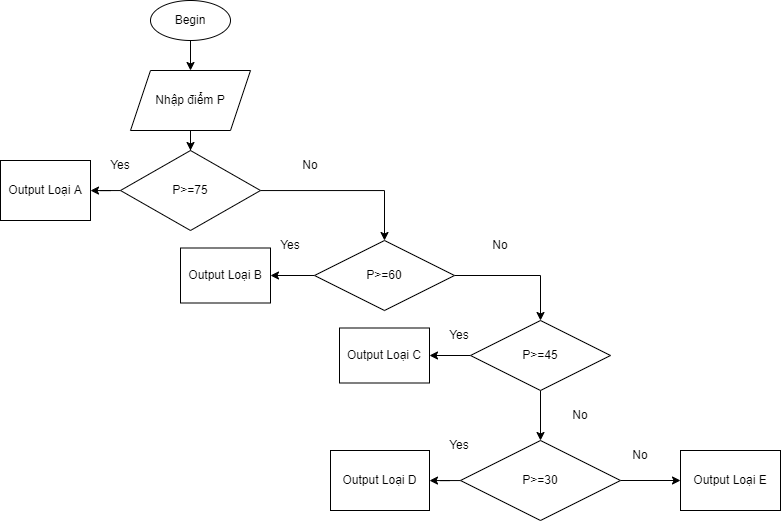

The diagram above was exported from draw.io. Its source (the exported page's mxGraphModel, read from the mxfile embedded in the PNG):
<mxGraphModel dx="920" dy="513" grid="1" gridSize="10" guides="1" tooltips="1" connect="1" arrows="1" fold="1" page="1" pageScale="1" pageWidth="827" pageHeight="1169" math="0" shadow="0">
  <root>
    <mxCell id="0" />
    <mxCell id="1" parent="0" />
    <mxCell id="Ua5WwZRXjFRP3eaxC46P-3" value="" style="edgeStyle=orthogonalEdgeStyle;rounded=0;orthogonalLoop=1;jettySize=auto;html=1;" edge="1" parent="1" source="Ua5WwZRXjFRP3eaxC46P-1" target="Ua5WwZRXjFRP3eaxC46P-2">
      <mxGeometry relative="1" as="geometry" />
    </mxCell>
    <mxCell id="Ua5WwZRXjFRP3eaxC46P-1" value="Begin" style="ellipse;whiteSpace=wrap;html=1;" vertex="1" parent="1">
      <mxGeometry x="180" y="20" width="80" height="40" as="geometry" />
    </mxCell>
    <mxCell id="Ua5WwZRXjFRP3eaxC46P-5" value="" style="edgeStyle=orthogonalEdgeStyle;rounded=0;orthogonalLoop=1;jettySize=auto;html=1;" edge="1" parent="1" source="Ua5WwZRXjFRP3eaxC46P-2" target="Ua5WwZRXjFRP3eaxC46P-4">
      <mxGeometry relative="1" as="geometry" />
    </mxCell>
    <mxCell id="Ua5WwZRXjFRP3eaxC46P-2" value="Nhập điểm P" style="shape=parallelogram;perimeter=parallelogramPerimeter;whiteSpace=wrap;html=1;fixedSize=1;" vertex="1" parent="1">
      <mxGeometry x="160" y="90" width="120" height="60" as="geometry" />
    </mxCell>
    <mxCell id="Ua5WwZRXjFRP3eaxC46P-7" value="" style="edgeStyle=orthogonalEdgeStyle;rounded=0;orthogonalLoop=1;jettySize=auto;html=1;" edge="1" parent="1" source="Ua5WwZRXjFRP3eaxC46P-4" target="Ua5WwZRXjFRP3eaxC46P-6">
      <mxGeometry relative="1" as="geometry" />
    </mxCell>
    <mxCell id="Ua5WwZRXjFRP3eaxC46P-10" value="" style="edgeStyle=orthogonalEdgeStyle;rounded=0;orthogonalLoop=1;jettySize=auto;html=1;" edge="1" parent="1" source="Ua5WwZRXjFRP3eaxC46P-4" target="Ua5WwZRXjFRP3eaxC46P-9">
      <mxGeometry relative="1" as="geometry" />
    </mxCell>
    <mxCell id="Ua5WwZRXjFRP3eaxC46P-4" value="P&amp;gt;=75" style="rhombus;whiteSpace=wrap;html=1;" vertex="1" parent="1">
      <mxGeometry x="150" y="170" width="140" height="80" as="geometry" />
    </mxCell>
    <mxCell id="Ua5WwZRXjFRP3eaxC46P-6" value="Output Loại A" style="whiteSpace=wrap;html=1;" vertex="1" parent="1">
      <mxGeometry x="30" y="180" width="90" height="60" as="geometry" />
    </mxCell>
    <mxCell id="Ua5WwZRXjFRP3eaxC46P-8" value="Yes" style="text;html=1;strokeColor=none;fillColor=none;align=center;verticalAlign=middle;whiteSpace=wrap;rounded=0;" vertex="1" parent="1">
      <mxGeometry x="120" y="170" width="60" height="30" as="geometry" />
    </mxCell>
    <mxCell id="Ua5WwZRXjFRP3eaxC46P-12" value="" style="edgeStyle=orthogonalEdgeStyle;rounded=0;orthogonalLoop=1;jettySize=auto;html=1;" edge="1" parent="1" source="Ua5WwZRXjFRP3eaxC46P-9" target="Ua5WwZRXjFRP3eaxC46P-11">
      <mxGeometry relative="1" as="geometry" />
    </mxCell>
    <mxCell id="Ua5WwZRXjFRP3eaxC46P-16" value="" style="edgeStyle=orthogonalEdgeStyle;rounded=0;orthogonalLoop=1;jettySize=auto;html=1;" edge="1" parent="1" source="Ua5WwZRXjFRP3eaxC46P-9" target="Ua5WwZRXjFRP3eaxC46P-15">
      <mxGeometry relative="1" as="geometry" />
    </mxCell>
    <mxCell id="Ua5WwZRXjFRP3eaxC46P-9" value="P&amp;gt;=60" style="rhombus;whiteSpace=wrap;html=1;" vertex="1" parent="1">
      <mxGeometry x="344" y="260" width="140" height="70" as="geometry" />
    </mxCell>
    <mxCell id="Ua5WwZRXjFRP3eaxC46P-11" value="&lt;span&gt;Output Loại B&lt;/span&gt;" style="whiteSpace=wrap;html=1;" vertex="1" parent="1">
      <mxGeometry x="210" y="267.5" width="90" height="55" as="geometry" />
    </mxCell>
    <mxCell id="Ua5WwZRXjFRP3eaxC46P-13" value="Yes" style="text;html=1;strokeColor=none;fillColor=none;align=center;verticalAlign=middle;whiteSpace=wrap;rounded=0;" vertex="1" parent="1">
      <mxGeometry x="290" y="250" width="60" height="30" as="geometry" />
    </mxCell>
    <mxCell id="Ua5WwZRXjFRP3eaxC46P-14" value="No" style="text;html=1;strokeColor=none;fillColor=none;align=center;verticalAlign=middle;whiteSpace=wrap;rounded=0;" vertex="1" parent="1">
      <mxGeometry x="310" y="170" width="60" height="30" as="geometry" />
    </mxCell>
    <mxCell id="Ua5WwZRXjFRP3eaxC46P-21" value="" style="edgeStyle=orthogonalEdgeStyle;rounded=0;orthogonalLoop=1;jettySize=auto;html=1;" edge="1" parent="1" source="Ua5WwZRXjFRP3eaxC46P-15" target="Ua5WwZRXjFRP3eaxC46P-19">
      <mxGeometry relative="1" as="geometry" />
    </mxCell>
    <mxCell id="Ua5WwZRXjFRP3eaxC46P-25" value="" style="edgeStyle=orthogonalEdgeStyle;rounded=0;orthogonalLoop=1;jettySize=auto;html=1;" edge="1" parent="1" source="Ua5WwZRXjFRP3eaxC46P-15" target="Ua5WwZRXjFRP3eaxC46P-24">
      <mxGeometry relative="1" as="geometry" />
    </mxCell>
    <mxCell id="Ua5WwZRXjFRP3eaxC46P-15" value="P&amp;gt;=45" style="rhombus;whiteSpace=wrap;html=1;" vertex="1" parent="1">
      <mxGeometry x="500" y="340" width="140" height="70" as="geometry" />
    </mxCell>
    <mxCell id="Ua5WwZRXjFRP3eaxC46P-19" value="&lt;span&gt;Output Loại C&lt;/span&gt;" style="whiteSpace=wrap;html=1;" vertex="1" parent="1">
      <mxGeometry x="369" y="347.5" width="90" height="55" as="geometry" />
    </mxCell>
    <mxCell id="Ua5WwZRXjFRP3eaxC46P-22" value="No" style="text;html=1;strokeColor=none;fillColor=none;align=center;verticalAlign=middle;whiteSpace=wrap;rounded=0;" vertex="1" parent="1">
      <mxGeometry x="500" y="250" width="60" height="30" as="geometry" />
    </mxCell>
    <mxCell id="Ua5WwZRXjFRP3eaxC46P-23" value="Yes" style="text;html=1;strokeColor=none;fillColor=none;align=center;verticalAlign=middle;whiteSpace=wrap;rounded=0;" vertex="1" parent="1">
      <mxGeometry x="459" y="340" width="60" height="30" as="geometry" />
    </mxCell>
    <mxCell id="Ua5WwZRXjFRP3eaxC46P-27" value="" style="edgeStyle=orthogonalEdgeStyle;rounded=0;orthogonalLoop=1;jettySize=auto;html=1;" edge="1" parent="1" source="Ua5WwZRXjFRP3eaxC46P-24" target="Ua5WwZRXjFRP3eaxC46P-26">
      <mxGeometry relative="1" as="geometry" />
    </mxCell>
    <mxCell id="Ua5WwZRXjFRP3eaxC46P-30" value="" style="edgeStyle=orthogonalEdgeStyle;rounded=0;orthogonalLoop=1;jettySize=auto;html=1;" edge="1" parent="1" source="Ua5WwZRXjFRP3eaxC46P-24" target="Ua5WwZRXjFRP3eaxC46P-29">
      <mxGeometry relative="1" as="geometry" />
    </mxCell>
    <mxCell id="Ua5WwZRXjFRP3eaxC46P-24" value="P&amp;gt;=30" style="rhombus;whiteSpace=wrap;html=1;" vertex="1" parent="1">
      <mxGeometry x="490" y="460" width="160" height="80" as="geometry" />
    </mxCell>
    <mxCell id="Ua5WwZRXjFRP3eaxC46P-26" value="&lt;span&gt;Output Loại D&lt;/span&gt;" style="whiteSpace=wrap;html=1;" vertex="1" parent="1">
      <mxGeometry x="360" y="470" width="99" height="60" as="geometry" />
    </mxCell>
    <mxCell id="Ua5WwZRXjFRP3eaxC46P-28" value="Yes" style="text;html=1;strokeColor=none;fillColor=none;align=center;verticalAlign=middle;whiteSpace=wrap;rounded=0;" vertex="1" parent="1">
      <mxGeometry x="459" y="450" width="60" height="30" as="geometry" />
    </mxCell>
    <mxCell id="Ua5WwZRXjFRP3eaxC46P-29" value="&lt;span&gt;Output Loại E&lt;/span&gt;" style="whiteSpace=wrap;html=1;" vertex="1" parent="1">
      <mxGeometry x="710" y="470" width="100" height="60" as="geometry" />
    </mxCell>
    <mxCell id="Ua5WwZRXjFRP3eaxC46P-31" value="No" style="text;html=1;strokeColor=none;fillColor=none;align=center;verticalAlign=middle;whiteSpace=wrap;rounded=0;" vertex="1" parent="1">
      <mxGeometry x="580" y="420" width="60" height="30" as="geometry" />
    </mxCell>
    <mxCell id="Ua5WwZRXjFRP3eaxC46P-32" value="No" style="text;html=1;strokeColor=none;fillColor=none;align=center;verticalAlign=middle;whiteSpace=wrap;rounded=0;" vertex="1" parent="1">
      <mxGeometry x="640" y="460" width="60" height="30" as="geometry" />
    </mxCell>
  </root>
</mxGraphModel>